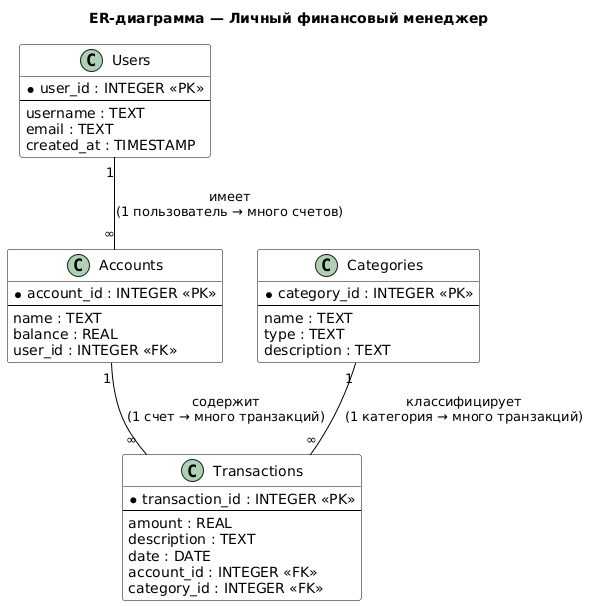

The diagram above was rendered by PlantUML. Its source (embedded in the PNG):
@startuml
!define RECTANGLE class

title ER-диаграмма — Личный финансовый менеджер

skinparam class {
    BackgroundColor White
    ArrowColor Black
    BorderColor Black
}

' ---------- USERS ----------
RECTANGLE Users {
  * user_id : INTEGER «PK»
  --
  username : TEXT
  email : TEXT
  created_at : TIMESTAMP
}

' ---------- ACCOUNTS ----------
RECTANGLE Accounts {
  * account_id : INTEGER «PK»
  --
  name : TEXT
  balance : REAL
  user_id : INTEGER «FK»
}

' ---------- CATEGORIES ----------
RECTANGLE Categories {
  * category_id : INTEGER «PK»
  --
  name : TEXT
  type : TEXT
  description : TEXT
}

' ---------- TRANSACTIONS ----------
RECTANGLE Transactions {
  * transaction_id : INTEGER «PK»
  --
  amount : REAL
  description : TEXT
  date : DATE
  account_id : INTEGER «FK»
  category_id : INTEGER «FK»
}

' ---------- RELATIONSHIPS ----------
Users "1" -- "∞" Accounts : имеет\n(1 пользователь → много счетов)
Accounts "1" -- "∞" Transactions : содержит\n(1 счет → много транзакций)
Categories "1" -- "∞" Transactions : классифицирует\n(1 категория → много транзакций)
@enduml